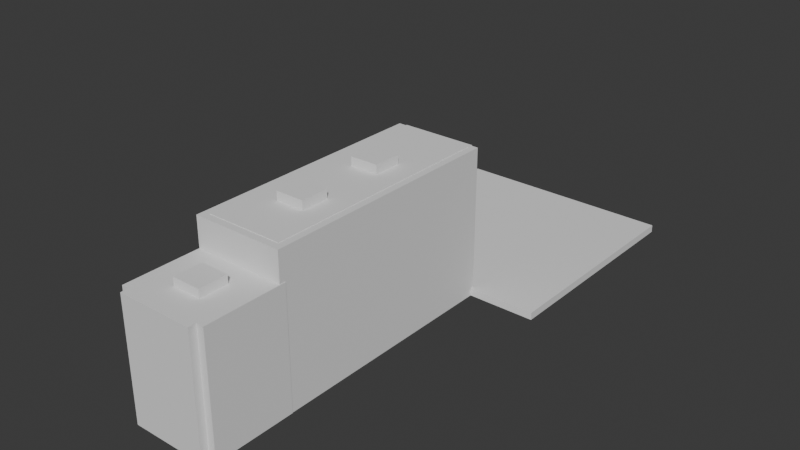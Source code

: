 # Source: tutorial_level.blend  (saved by Blender 4.0.36; exported with 4.5.12 LTS)
import bpy
from mathutils import Matrix  # noqa: F401  (used for matrix-valued properties, if any)

bpy.ops.wm.read_factory_settings(use_empty=True)
scene = bpy.context.scene
scene.name = 'Scene'

# ---- collections
col_walls = bpy.data.collections.new('Walls'); scene.collection.children.link(col_walls)
col_windows = bpy.data.collections.new('Windows'); scene.collection.children.link(col_windows)
col_boolean = bpy.data.collections.new('Boolean'); scene.collection.children.link(col_boolean)

# ---- world
world_world = bpy.data.worlds.new('World'); scene.world = world_world
world_world.use_nodes = True; world_world.node_tree.nodes.clear()
_N = world_world.node_tree.nodes; _L = world_world.node_tree.links
n0 = _N.new('ShaderNodeOutputWorld'); n0.name = 'World Output'; n0.location = (300, 300)
n1 = _N.new('ShaderNodeBackground'); n1.name = 'Background'; n1.location = (10, 300)
n1.inputs[0].default_value = (0.05088, 0.05088, 0.05088, 1.0)
_L.new(n1.outputs[0], n0.inputs[0])
n0.is_active_output = True
world_world.color = (0.05088, 0.05088, 0.05088)
world_world.use_sun_shadow = False
world_world.sun_shadow_jitter_overblur = 0.0

# ---- meshes
me_cube_001 = bpy.data.meshes.new('Cube.001')
me_cube_001.from_pydata([(-5.0, -5.0, -1.0), (-5.0, -5.0, 0.0), (-5.0, 5.0, -1.0), (-5.0, 5.0, 0.0), (5.0, -5.0, -1.0), (5.0, -5.0, 0.0), (5.0, 5.0, -1.0), (5.0, 5.0, 0.0), (-5.0, -5.0, 14.0), (-5.0, -5.0, 15.0), (-5.0, 5.0, 14.0), (-5.0, 5.0, 15.0), (5.0, -5.0, 14.0), (5.0, -5.0, 15.0), (5.0, 5.0, 14.0), (5.0, 5.0, 15.0), (-5.0, 6.0, -1.0), (-5.0, 5.0, -1.0), (-5.0, 6.0, 18.94), (-5.0, 5.0, 18.94), (5.0, 6.0, -1.0), (5.0, 5.0, -1.0), (5.0, 6.0, 18.94), (5.0, 5.0, 18.94), (-5.0, 37.82, 18.94), (-5.0, 37.82, -1.0), (-5.0, 5.0, -1.0), (-5.0, 5.0, 18.94), (5.0, 5.0, 18.94), (5.0, 37.82, 18.94), (5.0, 37.82, -1.0), (5.0, 5.0, -1.0), (5.948, 5.0, 18.94), (5.948, 37.82, 18.94), (5.948, 37.82, -1.0), (5.948, 5.0, -1.0), (-5.979, 37.82, 18.94), (-5.979, 37.82, -1.0), (-5.979, 5.0, -1.0), (-5.979, 5.0, 18.94), (-5.0, -5.0, -1.0), (-5.0, -6.0, -1.0), (-5.0, -5.0, 15.0), (-5.0, -6.0, 15.0), (5.0, -5.0, -1.0), (5.0, -6.0, -1.0), (5.0, -5.0, 15.0), (5.0, -6.0, 15.0), (-6.0, -5.0, -1.0), (-5.0, -5.0, -1.0), (-6.0, -5.0, 15.0), (-5.0, -5.0, 15.0), (-6.0, 5.787, -1.0), (-5.0, 5.787, -1.0), (-6.0, 5.787, 15.0), (-5.0, 5.787, 15.0), (5.0, -5.0, -1.0), (6.0, -5.0, -1.0), (5.0, -5.0, 15.0), (6.0, -5.0, 15.0), (5.0, 5.787, -1.0), (6.0, 5.787, -1.0), (5.0, 5.787, 15.0), (6.0, 5.787, 15.0), (-2.5, 5.987, 10.53), (-2.5, 5.987, 11.29), (-2.5, 9.491, 10.53), (-2.5, 9.491, 11.29), (2.5, 5.987, 10.53), (2.5, 5.987, 11.29), (2.5, 9.491, 10.53), (2.5, 9.491, 11.29), (-5.0, 6.0, -1.0), (-5.0, 6.0, 0.0), (-5.0, 37.16, -1.0), (-5.0, 37.16, 0.0), (5.0, 6.0, -1.0), (5.0, 6.0, 0.0), (5.0, 37.16, -1.0), (5.0, 37.16, 0.0), (-5.0, 6.0, 18.0), (-5.0, 6.0, 19.0), (-5.0, 37.16, 18.0), (-5.0, 37.16, 19.0), (5.0, 6.0, 18.0), (5.0, 6.0, 19.0), (5.0, 37.16, 18.0), (5.0, 37.16, 19.0), (-5.0, 38.0, -1.0), (-5.0, 37.0, -1.0), (-5.0, 38.0, 18.94), (-5.0, 37.0, 18.94), (5.0, 38.0, -1.0), (5.0, 37.0, -1.0), (5.0, 38.0, 18.94), (5.0, 37.0, 18.94)], [], [(0, 1, 3, 2), (2, 3, 7, 6), (6, 7, 5, 4), (4, 5, 1, 0), (2, 6, 4, 0), (7, 3, 1, 5), (8, 9, 11, 10), (10, 11, 15, 14), (14, 15, 13, 12), (12, 13, 9, 8), (10, 14, 12, 8), (15, 11, 9, 13), (21, 20, 30, 31), (18, 19, 23, 22), (18, 16, 25, 24), (20, 21, 17, 16), (18, 22, 20, 16), (23, 19, 17, 21), (26, 27, 39, 38), (28, 31, 35, 32), (20, 22, 29, 30), (19, 18, 24, 27), (16, 17, 26, 25), (23, 21, 31, 28), (22, 23, 28, 29), (17, 19, 27, 26), (33, 32, 35, 34), (29, 28, 32, 33), (31, 30, 34, 35), (30, 29, 33, 34), (37, 38, 39, 36), (24, 25, 37, 36), (27, 24, 36, 39), (25, 26, 38, 37), (40, 41, 43, 42), (42, 43, 47, 46), (46, 47, 45, 44), (44, 45, 41, 40), (42, 46, 44, 40), (47, 43, 41, 45), (48, 49, 51, 50), (50, 51, 55, 54), (54, 55, 53, 52), (52, 53, 49, 48), (50, 54, 52, 48), (55, 51, 49, 53), (56, 57, 59, 58), (58, 59, 63, 62), (62, 63, 61, 60), (60, 61, 57, 56), (58, 62, 60, 56), (63, 59, 57, 61), (64, 65, 67, 66), (66, 67, 71, 70), (70, 71, 69, 68), (68, 69, 65, 64), (66, 70, 68, 64), (71, 67, 65, 69), (72, 73, 75, 74), (74, 75, 79, 78), (78, 79, 77, 76), (76, 77, 73, 72), (74, 78, 76, 72), (79, 75, 73, 77), (80, 81, 83, 82), (82, 83, 87, 86), (86, 87, 85, 84), (84, 85, 81, 80), (82, 86, 84, 80), (87, 83, 81, 85), (88, 89, 91, 90), (90, 91, 95, 94), (94, 95, 93, 92), (92, 93, 89, 88), (90, 94, 92, 88), (95, 91, 89, 93)])
_uv = me_cube_001.uv_layers.new(name='UVMap')
_uv.uv.foreach_set('vector', [0.375, 0.0, 0.625, 0.0, 0.625, 0.25, 0.375, 0.25, 0.375, 0.25, 0.625, 0.25, 0.625, 0.5, 0.375, 0.5, 0.375, 0.5, 0.625, 0.5, 0.625, 0.75, 0.375, 0.75, 0.375, 0.75, 0.625, 0.75, 0.625, 1.0, 0.375, 1.0, 0.125, 0.5, 0.375, 0.5, 0.375, 0.75, 0.125, 0.75, 0.625, 0.5, 0.875, 0.5, 0.875, 0.75, 0.625, 0.75, 0.375, 0.0, 0.625, 0.0, 0.625, 0.25, 0.375, 0.25, 0.375, 0.25, 0.625, 0.25, 0.625, 0.5, 0.375, 0.5, 0.375, 0.5, 0.625, 0.5, 0.625, 0.75, 0.375, 0.75, 0.375, 0.75, 0.625, 0.75, 0.625, 1.0, 0.375, 1.0, 0.125, 0.5, 0.375, 0.5, 0.375, 0.75, 0.125, 0.75, 0.625, 0.5, 0.875, 0.5, 0.875, 0.75, 0.625, 0.75, 0.625, 0.75, 0.375, 0.75, 0.375, 0.75, 0.625, 0.75, 0.375, 0.25, 0.625, 0.25, 0.625, 0.5, 0.375, 0.5, 0.125, 0.5, 0.125, 0.75, 0.125, 0.75, 0.125, 0.5, 0.375, 0.75, 0.625, 0.75, 0.625, 1.0, 0.375, 1.0, 0.125, 0.5, 0.375, 0.5, 0.375, 0.75, 0.125, 0.75, 0.625, 0.5, 0.875, 0.5, 0.875, 0.75, 0.625, 0.75, 0.875, 0.75, 0.875, 0.5, 0.875, 0.5, 0.875, 0.75, 0.625, 0.5, 0.625, 0.75, 0.625, 0.75, 0.625, 0.5, 0.375, 0.75, 0.375, 0.5, 0.375, 0.5, 0.375, 0.75, 0.625, 0.25, 0.375, 0.25, 0.375, 0.25, 0.625, 0.25, 0.375, 1.0, 0.625, 1.0, 0.625, 1.0, 0.375, 1.0, 0.625, 0.5, 0.625, 0.75, 0.625, 0.75, 0.625, 0.5, 0.375, 0.5, 0.625, 0.5, 0.625, 0.5, 0.375, 0.5, 0.875, 0.75, 0.875, 0.5, 0.875, 0.5, 0.875, 0.75, 0.375, 0.5, 0.625, 0.5, 0.625, 0.75, 0.375, 0.75, 0.375, 0.5, 0.625, 0.5, 0.625, 0.5, 0.375, 0.5, 0.625, 0.75, 0.375, 0.75, 0.375, 0.75, 0.625, 0.75, 0.375, 0.75, 0.375, 0.5, 0.375, 0.5, 0.375, 0.75, 0.375, 0.0, 0.625, 0.0, 0.625, 0.25, 0.375, 0.25, 0.125, 0.5, 0.125, 0.75, 0.125, 0.75, 0.125, 0.5, 0.625, 0.25, 0.375, 0.25, 0.375, 0.25, 0.625, 0.25, 0.375, 1.0, 0.625, 1.0, 0.625, 1.0, 0.375, 1.0, 0.375, 0.0, 0.625, 0.0, 0.625, 0.25, 0.375, 0.25, 0.375, 0.25, 0.625, 0.25, 0.625, 0.5, 0.375, 0.5, 0.375, 0.5, 0.625, 0.5, 0.625, 0.75, 0.375, 0.75, 0.375, 0.75, 0.625, 0.75, 0.625, 1.0, 0.375, 1.0, 0.125, 0.5, 0.375, 0.5, 0.375, 0.75, 0.125, 0.75, 0.625, 0.5, 0.875, 0.5, 0.875, 0.75, 0.625, 0.75, 0.375, 0.0, 0.625, 0.0, 0.625, 0.25, 0.375, 0.25, 0.375, 0.25, 0.625, 0.25, 0.625, 0.5, 0.375, 0.5, 0.375, 0.5, 0.625, 0.5, 0.625, 0.75, 0.375, 0.75, 0.375, 0.75, 0.625, 0.75, 0.625, 1.0, 0.375, 1.0, 0.125, 0.5, 0.375, 0.5, 0.375, 0.75, 0.125, 0.75, 0.625, 0.5, 0.875, 0.5, 0.875, 0.75, 0.625, 0.75, 0.375, 0.0, 0.625, 0.0, 0.625, 0.25, 0.375, 0.25, 0.375, 0.25, 0.625, 0.25, 0.625, 0.5, 0.375, 0.5, 0.375, 0.5, 0.625, 0.5, 0.625, 0.75, 0.375, 0.75, 0.375, 0.75, 0.625, 0.75, 0.625, 1.0, 0.375, 1.0, 0.125, 0.5, 0.375, 0.5, 0.375, 0.75, 0.125, 0.75, 0.625, 0.5, 0.875, 0.5, 0.875, 0.75, 0.625, 0.75, 0.375, 0.0, 0.625, 0.0, 0.625, 0.25, 0.375, 0.25, 0.375, 0.25, 0.625, 0.25, 0.625, 0.5, 0.375, 0.5, 0.375, 0.5, 0.625, 0.5, 0.625, 0.75, 0.375, 0.75, 0.375, 0.75, 0.625, 0.75, 0.625, 1.0, 0.375, 1.0, 0.125, 0.5, 0.375, 0.5, 0.375, 0.75, 0.125, 0.75, 0.625, 0.5, 0.875, 0.5, 0.875, 0.75, 0.625, 0.75, 0.375, 0.0, 0.625, 0.0, 0.625, 0.25, 0.375, 0.25, 0.375, 0.25, 0.625, 0.25, 0.625, 0.5, 0.375, 0.5, 0.375, 0.5, 0.625, 0.5, 0.625, 0.75, 0.375, 0.75, 0.375, 0.75, 0.625, 0.75, 0.625, 1.0, 0.375, 1.0, 0.125, 0.5, 0.375, 0.5, 0.375, 0.75, 0.125, 0.75, 0.625, 0.5, 0.875, 0.5, 0.875, 0.75, 0.625, 0.75, 0.375, 0.0, 0.625, 0.0, 0.625, 0.25, 0.375, 0.25, 0.375, 0.25, 0.625, 0.25, 0.625, 0.5, 0.375, 0.5, 0.375, 0.5, 0.625, 0.5, 0.625, 0.75, 0.375, 0.75, 0.375, 0.75, 0.625, 0.75, 0.625, 1.0, 0.375, 1.0, 0.125, 0.5, 0.375, 0.5, 0.375, 0.75, 0.125, 0.75, 0.625, 0.5, 0.875, 0.5, 0.875, 0.75, 0.625, 0.75, 0.375, 0.0, 0.625, 0.0, 0.625, 0.25, 0.375, 0.25, 0.375, 0.25, 0.625, 0.25, 0.625, 0.5, 0.375, 0.5, 0.375, 0.5, 0.625, 0.5, 0.625, 0.75, 0.375, 0.75, 0.375, 0.75, 0.625, 0.75, 0.625, 1.0, 0.375, 1.0, 0.125, 0.5, 0.375, 0.5, 0.375, 0.75, 0.125, 0.75, 0.625, 0.5, 0.875, 0.5, 0.875, 0.75, 0.625, 0.75])
me_cube_001.update()
me_cube_015 = bpy.data.meshes.new('Cube.015')
me_cube_015.from_pydata([(-5.0, -5.0, -5.0), (-5.0, -5.0, 5.0), (-5.0, 5.0, -5.0), (-5.0, 5.0, 5.0), (5.0, -5.0, -5.0), (5.0, -5.0, 5.0), (5.0, 5.0, -5.0), (5.0, 5.0, 5.0), (-5.0, 26.17, -5.0), (-5.0, 26.17, 5.0), (-5.0, 36.17, -5.0), (-5.0, 36.17, 5.0), (5.0, 26.17, -5.0), (5.0, 26.17, 5.0), (5.0, 36.17, -5.0), (5.0, 36.17, 5.0), (-5.0, -43.5, -81.78), (-5.0, -43.5, -74.95), (-5.0, -33.5, -81.78), (-5.0, -33.5, -74.95), (5.0, -43.5, -81.78), (5.0, -43.5, -74.95), (5.0, -33.5, -81.78), (5.0, -33.5, -74.95)], [], [(0, 1, 3, 2), (2, 3, 7, 6), (6, 7, 5, 4), (4, 5, 1, 0), (2, 6, 4, 0), (7, 3, 1, 5), (8, 9, 11, 10), (10, 11, 15, 14), (14, 15, 13, 12), (12, 13, 9, 8), (10, 14, 12, 8), (15, 11, 9, 13), (16, 17, 19, 18), (18, 19, 23, 22), (22, 23, 21, 20), (20, 21, 17, 16), (18, 22, 20, 16), (23, 19, 17, 21)])
_uv = me_cube_015.uv_layers.new(name='UVMap')
_uv.uv.foreach_set('vector', [0.375, 0.0, 0.625, 0.0, 0.625, 0.25, 0.375, 0.25, 0.375, 0.25, 0.625, 0.25, 0.625, 0.5, 0.375, 0.5, 0.375, 0.5, 0.625, 0.5, 0.625, 0.75, 0.375, 0.75, 0.375, 0.75, 0.625, 0.75, 0.625, 1.0, 0.375, 1.0, 0.125, 0.5, 0.375, 0.5, 0.375, 0.75, 0.125, 0.75, 0.625, 0.5, 0.875, 0.5, 0.875, 0.75, 0.625, 0.75, 0.375, 0.0, 0.625, 0.0, 0.625, 0.25, 0.375, 0.25, 0.375, 0.25, 0.625, 0.25, 0.625, 0.5, 0.375, 0.5, 0.375, 0.5, 0.625, 0.5, 0.625, 0.75, 0.375, 0.75, 0.375, 0.75, 0.625, 0.75, 0.625, 1.0, 0.375, 1.0, 0.125, 0.5, 0.375, 0.5, 0.375, 0.75, 0.125, 0.75, 0.625, 0.5, 0.875, 0.5, 0.875, 0.75, 0.625, 0.75, 0.375, 0.0, 0.625, 0.0, 0.625, 0.25, 0.375, 0.25, 0.375, 0.25, 0.625, 0.25, 0.625, 0.5, 0.375, 0.5, 0.375, 0.5, 0.625, 0.5, 0.625, 0.75, 0.375, 0.75, 0.375, 0.75, 0.625, 0.75, 0.625, 1.0, 0.375, 1.0, 0.125, 0.5, 0.375, 0.5, 0.375, 0.75, 0.125, 0.75, 0.625, 0.5, 0.875, 0.5, 0.875, 0.75, 0.625, 0.75])
me_cube_015.update()
me_cube = bpy.data.meshes.new('Cube')
me_cube.from_pydata([(-15.0, -5.0, 4.0), (-15.0, -5.0, 5.0), (-15.0, 25.0, 4.0), (-15.0, 25.0, 5.0), (15.0, -5.0, 4.0), (15.0, -5.0, 5.0), (15.0, 25.0, 4.0), (15.0, 25.0, 5.0)], [], [(0, 1, 3, 2), (2, 3, 7, 6), (6, 7, 5, 4), (4, 5, 1, 0), (2, 6, 4, 0), (7, 3, 1, 5)])
_uv = me_cube.uv_layers.new(name='UVMap')
_uv.uv.foreach_set('vector', [0.375, 0.0, 0.625, 0.0, 0.625, 0.25, 0.375, 0.25, 0.375, 0.25, 0.625, 0.25, 0.625, 0.5, 0.375, 0.5, 0.375, 0.5, 0.625, 0.5, 0.625, 0.75, 0.375, 0.75, 0.375, 0.75, 0.625, 0.75, 0.625, 1.0, 0.375, 1.0, 0.125, 0.5, 0.375, 0.5, 0.375, 0.75, 0.125, 0.75, 0.625, 0.5, 0.875, 0.5, 0.875, 0.75, 0.625, 0.75])
me_cube.update()
me_cube_018 = bpy.data.meshes.new('Cube.018')
me_cube_018.from_pydata([(-2.5, -2.5, -2.5), (-2.5, -2.5, 2.5), (-2.5, 2.5, -2.5), (-2.5, 2.5, 2.5), (2.5, -2.5, -2.5), (2.5, -2.5, 2.5), (2.5, 2.5, -2.5), (2.5, 2.5, 2.5), (-2.309, -34.01, 7.486), (-2.309, -34.01, 9.248), (-2.309, -30.69, 7.486), (-2.309, -30.69, 9.248), (2.309, -34.01, 7.486), (2.309, -34.01, 9.248), (2.309, -30.69, 7.486), (2.309, -30.69, 9.248), (-2.618, -39.4, 8.4), (-2.618, -39.4, 11.73), (-2.618, -35.64, 8.4), (-2.618, -35.64, 11.73), (2.618, -39.4, 8.4), (2.618, -39.4, 11.73), (2.618, -35.64, 8.4), (2.618, -35.64, 11.73), (-2.618, -24.9, 11.99), (-2.618, -24.9, 15.32), (-2.618, -21.13, 11.99), (-2.618, -21.13, 15.32), (2.618, -24.9, 11.99), (2.618, -24.9, 15.32), (2.618, -21.13, 11.99), (2.618, -21.13, 15.32), (-2.618, -13.15, 11.99), (-2.618, -13.15, 15.32), (-2.618, -9.386, 11.99), (-2.618, -9.386, 15.32), (2.618, -13.15, 11.99), (2.618, -13.15, 15.32), (2.618, -9.386, 11.99), (2.618, -9.386, 15.32)], [], [(0, 1, 3, 2), (2, 3, 7, 6), (6, 7, 5, 4), (4, 5, 1, 0), (2, 6, 4, 0), (7, 3, 1, 5), (8, 9, 11, 10), (10, 11, 15, 14), (14, 15, 13, 12), (12, 13, 9, 8), (10, 14, 12, 8), (15, 11, 9, 13), (16, 17, 19, 18), (18, 19, 23, 22), (22, 23, 21, 20), (20, 21, 17, 16), (18, 22, 20, 16), (23, 19, 17, 21), (24, 25, 27, 26), (26, 27, 31, 30), (30, 31, 29, 28), (28, 29, 25, 24), (26, 30, 28, 24), (31, 27, 25, 29), (32, 33, 35, 34), (34, 35, 39, 38), (38, 39, 37, 36), (36, 37, 33, 32), (34, 38, 36, 32), (39, 35, 33, 37)])
_uv = me_cube_018.uv_layers.new(name='UVMap')
_uv.uv.foreach_set('vector', [0.375, 0.0, 0.625, 0.0, 0.625, 0.25, 0.375, 0.25, 0.375, 0.25, 0.625, 0.25, 0.625, 0.5, 0.375, 0.5, 0.375, 0.5, 0.625, 0.5, 0.625, 0.75, 0.375, 0.75, 0.375, 0.75, 0.625, 0.75, 0.625, 1.0, 0.375, 1.0, 0.125, 0.5, 0.375, 0.5, 0.375, 0.75, 0.125, 0.75, 0.625, 0.5, 0.875, 0.5, 0.875, 0.75, 0.625, 0.75, 0.375, 0.0, 0.625, 0.0, 0.625, 0.25, 0.375, 0.25, 0.375, 0.25, 0.625, 0.25, 0.625, 0.5, 0.375, 0.5, 0.375, 0.5, 0.625, 0.5, 0.625, 0.75, 0.375, 0.75, 0.375, 0.75, 0.625, 0.75, 0.625, 1.0, 0.375, 1.0, 0.125, 0.5, 0.375, 0.5, 0.375, 0.75, 0.125, 0.75, 0.625, 0.5, 0.875, 0.5, 0.875, 0.75, 0.625, 0.75, 0.375, 0.0, 0.625, 0.0, 0.625, 0.25, 0.375, 0.25, 0.375, 0.25, 0.625, 0.25, 0.625, 0.5, 0.375, 0.5, 0.375, 0.5, 0.625, 0.5, 0.625, 0.75, 0.375, 0.75, 0.375, 0.75, 0.625, 0.75, 0.625, 1.0, 0.375, 1.0, 0.125, 0.5, 0.375, 0.5, 0.375, 0.75, 0.125, 0.75, 0.625, 0.5, 0.875, 0.5, 0.875, 0.75, 0.625, 0.75, 0.375, 0.0, 0.625, 0.0, 0.625, 0.25, 0.375, 0.25, 0.375, 0.25, 0.625, 0.25, 0.625, 0.5, 0.375, 0.5, 0.375, 0.5, 0.625, 0.5, 0.625, 0.75, 0.375, 0.75, 0.375, 0.75, 0.625, 0.75, 0.625, 1.0, 0.375, 1.0, 0.125, 0.5, 0.375, 0.5, 0.375, 0.75, 0.125, 0.75, 0.625, 0.5, 0.875, 0.5, 0.875, 0.75, 0.625, 0.75, 0.375, 0.0, 0.625, 0.0, 0.625, 0.25, 0.375, 0.25, 0.375, 0.25, 0.625, 0.25, 0.625, 0.5, 0.375, 0.5, 0.375, 0.5, 0.625, 0.5, 0.625, 0.75, 0.375, 0.75, 0.375, 0.75, 0.625, 0.75, 0.625, 1.0, 0.375, 1.0, 0.125, 0.5, 0.375, 0.5, 0.375, 0.75, 0.125, 0.75, 0.625, 0.5, 0.875, 0.5, 0.875, 0.75, 0.625, 0.75])
me_cube_018.update()

# ---- objects
ob_geometry_col = bpy.data.objects.new('Geometry-col', me_cube_001)
ob_windows_col = bpy.data.objects.new('Windows-col', me_cube_015)
ob_cube = bpy.data.objects.new('Cube', me_cube)
ob_booleanmeshes = bpy.data.objects.new('BooleanMeshes', me_cube_018)

# ---- transforms, parenting, visibility, modifiers, constraints
ob_geometry_col.location = (0.0, 0.0, 0.0)
_m = ob_geometry_col.modifiers.new('Boolean', 'BOOLEAN')
_m.object = ob_booleanmeshes
ob_windows_col.location = (0.0, 14.51, 18.51)
ob_windows_col.scale = (0.3768, 0.3768, 0.04822)
ob_cube.location = (0.0, 42.4, -5.0)
ob_booleanmeshes.location = (0.0, 37.52, 2.839)
ob_booleanmeshes.scale = (0.7197, 1.0, 1.131)

# ---- collection membership
col_walls.objects.link(ob_geometry_col)
col_windows.objects.link(ob_windows_col)
col_windows.objects.link(ob_cube)
col_boolean.objects.link(ob_booleanmeshes)

# ---- scene / render settings (as saved in the file)
scene.frame_start = 1; scene.frame_end = 250; scene.frame_set(1)
scene.render.engine = 'BLENDER_EEVEE_NEXT'
scene.cycles.sampling_pattern = 'TABULATED_SOBOL'
bpy.context.view_layer.update()

# ---- added for rendering (the .blend has no active camera and no usable light): camera, sun
cam_auto = bpy.data.cameras.new('AutoCamera')
cam_auto.lens = 50.0
cam_auto.sensor_width = 36.0
cam_auto.clip_end = 1332.67
ob_auto_camera = bpy.data.objects.new('AutoCamera', cam_auto)
scene.collection.objects.link(ob_auto_camera)
ob_auto_camera.location = (75.9361, -60.4226, 70.3346)
ob_auto_camera.rotation_euler = (1.09748, -7.21219e-08, 0.694738)
scene.camera = ob_auto_camera
light_auto_sun = bpy.data.lights.new('AutoSun', 'SUN')
light_auto_sun.energy = 3.0
light_auto_sun.angle = 0.0523599
ob_auto_sun = bpy.data.objects.new('AutoSun', light_auto_sun)
scene.collection.objects.link(ob_auto_sun)
ob_auto_sun.rotation_euler = (0.872665, 0.174533, 0.523599)
bpy.context.view_layer.update()
